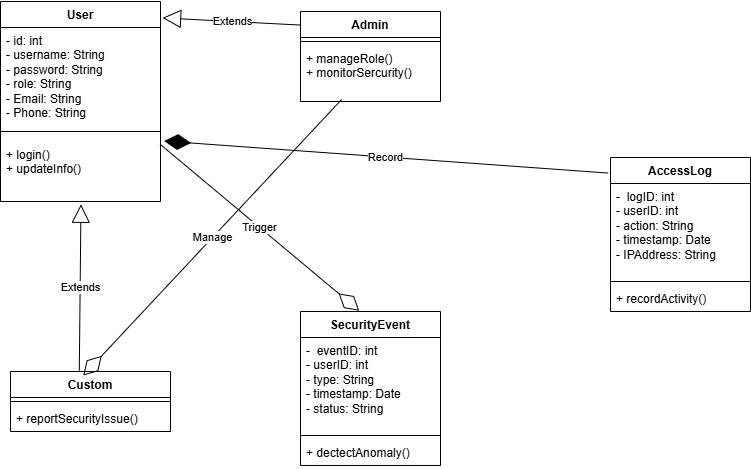

The diagram above was exported from draw.io. Its source (the exported page's mxGraphModel, read from the mxfile embedded in the PNG):
<mxGraphModel dx="1042" dy="565" grid="1" gridSize="10" guides="1" tooltips="1" connect="1" arrows="1" fold="1" page="1" pageScale="1" pageWidth="850" pageHeight="1100" math="0" shadow="0">
  <root>
    <mxCell id="0" />
    <mxCell id="1" parent="0" />
    <mxCell id="54QIibelSJHJQ3Ag0dIS-38" value="User" style="swimlane;fontStyle=1;align=center;verticalAlign=top;childLayout=stackLayout;horizontal=1;startSize=26;horizontalStack=0;resizeParent=1;resizeParentMax=0;resizeLast=0;collapsible=1;marginBottom=0;whiteSpace=wrap;html=1;" vertex="1" parent="1">
      <mxGeometry x="40" y="220" width="160" height="200" as="geometry" />
    </mxCell>
    <mxCell id="54QIibelSJHJQ3Ag0dIS-39" value="- id: int&lt;div&gt;- username: String&lt;/div&gt;&lt;div&gt;- password: String&lt;/div&gt;&lt;div&gt;- role: String&lt;/div&gt;&lt;div&gt;- Email: String&lt;/div&gt;&lt;div&gt;- Phone: String&lt;/div&gt;" style="text;strokeColor=none;fillColor=none;align=left;verticalAlign=top;spacingLeft=4;spacingRight=4;overflow=hidden;rotatable=0;points=[[0,0.5],[1,0.5]];portConstraint=eastwest;whiteSpace=wrap;html=1;" vertex="1" parent="54QIibelSJHJQ3Ag0dIS-38">
      <mxGeometry y="26" width="160" height="94" as="geometry" />
    </mxCell>
    <mxCell id="54QIibelSJHJQ3Ag0dIS-40" value="" style="line;strokeWidth=1;fillColor=none;align=left;verticalAlign=middle;spacingTop=-1;spacingLeft=3;spacingRight=3;rotatable=0;labelPosition=right;points=[];portConstraint=eastwest;strokeColor=inherit;" vertex="1" parent="54QIibelSJHJQ3Ag0dIS-38">
      <mxGeometry y="120" width="160" height="20" as="geometry" />
    </mxCell>
    <mxCell id="54QIibelSJHJQ3Ag0dIS-41" value="+ login()&lt;div&gt;+ updateInfo()&lt;/div&gt;" style="text;strokeColor=none;fillColor=none;align=left;verticalAlign=top;spacingLeft=4;spacingRight=4;overflow=hidden;rotatable=0;points=[[0,0.5],[1,0.5]];portConstraint=eastwest;whiteSpace=wrap;html=1;" vertex="1" parent="54QIibelSJHJQ3Ag0dIS-38">
      <mxGeometry y="140" width="160" height="60" as="geometry" />
    </mxCell>
    <mxCell id="54QIibelSJHJQ3Ag0dIS-42" value="Admin" style="swimlane;fontStyle=1;align=center;verticalAlign=top;childLayout=stackLayout;horizontal=1;startSize=26;horizontalStack=0;resizeParent=1;resizeParentMax=0;resizeLast=0;collapsible=1;marginBottom=0;whiteSpace=wrap;html=1;" vertex="1" parent="1">
      <mxGeometry x="340" y="230" width="140" height="90" as="geometry" />
    </mxCell>
    <mxCell id="54QIibelSJHJQ3Ag0dIS-44" value="" style="line;strokeWidth=1;fillColor=none;align=left;verticalAlign=middle;spacingTop=-1;spacingLeft=3;spacingRight=3;rotatable=0;labelPosition=right;points=[];portConstraint=eastwest;strokeColor=inherit;" vertex="1" parent="54QIibelSJHJQ3Ag0dIS-42">
      <mxGeometry y="26" width="140" height="8" as="geometry" />
    </mxCell>
    <mxCell id="54QIibelSJHJQ3Ag0dIS-45" value="+ manageRole()&lt;div&gt;+ monitorSercurity()&lt;/div&gt;" style="text;strokeColor=none;fillColor=none;align=left;verticalAlign=top;spacingLeft=4;spacingRight=4;overflow=hidden;rotatable=0;points=[[0,0.5],[1,0.5]];portConstraint=eastwest;whiteSpace=wrap;html=1;" vertex="1" parent="54QIibelSJHJQ3Ag0dIS-42">
      <mxGeometry y="34" width="140" height="56" as="geometry" />
    </mxCell>
    <mxCell id="54QIibelSJHJQ3Ag0dIS-47" value="Custom" style="swimlane;fontStyle=1;align=center;verticalAlign=top;childLayout=stackLayout;horizontal=1;startSize=26;horizontalStack=0;resizeParent=1;resizeParentMax=0;resizeLast=0;collapsible=1;marginBottom=0;whiteSpace=wrap;html=1;" vertex="1" parent="1">
      <mxGeometry x="50" y="590" width="160" height="60" as="geometry" />
    </mxCell>
    <mxCell id="54QIibelSJHJQ3Ag0dIS-49" value="" style="line;strokeWidth=1;fillColor=none;align=left;verticalAlign=middle;spacingTop=-1;spacingLeft=3;spacingRight=3;rotatable=0;labelPosition=right;points=[];portConstraint=eastwest;strokeColor=inherit;" vertex="1" parent="54QIibelSJHJQ3Ag0dIS-47">
      <mxGeometry y="26" width="160" height="8" as="geometry" />
    </mxCell>
    <mxCell id="54QIibelSJHJQ3Ag0dIS-50" value="+ reportSecurityIssue()" style="text;strokeColor=none;fillColor=none;align=left;verticalAlign=top;spacingLeft=4;spacingRight=4;overflow=hidden;rotatable=0;points=[[0,0.5],[1,0.5]];portConstraint=eastwest;whiteSpace=wrap;html=1;" vertex="1" parent="54QIibelSJHJQ3Ag0dIS-47">
      <mxGeometry y="34" width="160" height="26" as="geometry" />
    </mxCell>
    <mxCell id="54QIibelSJHJQ3Ag0dIS-51" value="SecurityEvent" style="swimlane;fontStyle=1;align=center;verticalAlign=top;childLayout=stackLayout;horizontal=1;startSize=26;horizontalStack=0;resizeParent=1;resizeParentMax=0;resizeLast=0;collapsible=1;marginBottom=0;whiteSpace=wrap;html=1;" vertex="1" parent="1">
      <mxGeometry x="340" y="530" width="140" height="154" as="geometry" />
    </mxCell>
    <mxCell id="54QIibelSJHJQ3Ag0dIS-52" value="-&amp;nbsp; eventID: int&lt;div&gt;- userID: int&lt;/div&gt;&lt;div&gt;- type: String&lt;/div&gt;&lt;div&gt;- timestamp: Date&lt;/div&gt;&lt;div&gt;- status: String&lt;/div&gt;" style="text;strokeColor=none;fillColor=none;align=left;verticalAlign=top;spacingLeft=4;spacingRight=4;overflow=hidden;rotatable=0;points=[[0,0.5],[1,0.5]];portConstraint=eastwest;whiteSpace=wrap;html=1;" vertex="1" parent="54QIibelSJHJQ3Ag0dIS-51">
      <mxGeometry y="26" width="140" height="94" as="geometry" />
    </mxCell>
    <mxCell id="54QIibelSJHJQ3Ag0dIS-53" value="" style="line;strokeWidth=1;fillColor=none;align=left;verticalAlign=middle;spacingTop=-1;spacingLeft=3;spacingRight=3;rotatable=0;labelPosition=right;points=[];portConstraint=eastwest;strokeColor=inherit;" vertex="1" parent="54QIibelSJHJQ3Ag0dIS-51">
      <mxGeometry y="120" width="140" height="8" as="geometry" />
    </mxCell>
    <mxCell id="54QIibelSJHJQ3Ag0dIS-54" value="+ dectectAnomaly()" style="text;strokeColor=none;fillColor=none;align=left;verticalAlign=top;spacingLeft=4;spacingRight=4;overflow=hidden;rotatable=0;points=[[0,0.5],[1,0.5]];portConstraint=eastwest;whiteSpace=wrap;html=1;" vertex="1" parent="54QIibelSJHJQ3Ag0dIS-51">
      <mxGeometry y="128" width="140" height="26" as="geometry" />
    </mxCell>
    <mxCell id="54QIibelSJHJQ3Ag0dIS-55" value="AccessLog" style="swimlane;fontStyle=1;align=center;verticalAlign=top;childLayout=stackLayout;horizontal=1;startSize=26;horizontalStack=0;resizeParent=1;resizeParentMax=0;resizeLast=0;collapsible=1;marginBottom=0;whiteSpace=wrap;html=1;" vertex="1" parent="1">
      <mxGeometry x="650" y="376" width="140" height="154" as="geometry" />
    </mxCell>
    <mxCell id="54QIibelSJHJQ3Ag0dIS-56" value="-&amp;nbsp; logID: int&lt;div&gt;- userID: int&lt;/div&gt;&lt;div&gt;- action: String&lt;/div&gt;&lt;div&gt;- timestamp: Date&lt;/div&gt;&lt;div&gt;- IPAddress: String&lt;/div&gt;" style="text;strokeColor=none;fillColor=none;align=left;verticalAlign=top;spacingLeft=4;spacingRight=4;overflow=hidden;rotatable=0;points=[[0,0.5],[1,0.5]];portConstraint=eastwest;whiteSpace=wrap;html=1;" vertex="1" parent="54QIibelSJHJQ3Ag0dIS-55">
      <mxGeometry y="26" width="140" height="94" as="geometry" />
    </mxCell>
    <mxCell id="54QIibelSJHJQ3Ag0dIS-57" value="" style="line;strokeWidth=1;fillColor=none;align=left;verticalAlign=middle;spacingTop=-1;spacingLeft=3;spacingRight=3;rotatable=0;labelPosition=right;points=[];portConstraint=eastwest;strokeColor=inherit;" vertex="1" parent="54QIibelSJHJQ3Ag0dIS-55">
      <mxGeometry y="120" width="140" height="8" as="geometry" />
    </mxCell>
    <mxCell id="54QIibelSJHJQ3Ag0dIS-58" value="+ recordActivity()" style="text;strokeColor=none;fillColor=none;align=left;verticalAlign=top;spacingLeft=4;spacingRight=4;overflow=hidden;rotatable=0;points=[[0,0.5],[1,0.5]];portConstraint=eastwest;whiteSpace=wrap;html=1;" vertex="1" parent="54QIibelSJHJQ3Ag0dIS-55">
      <mxGeometry y="128" width="140" height="26" as="geometry" />
    </mxCell>
    <mxCell id="54QIibelSJHJQ3Ag0dIS-59" value="Extends" style="endArrow=block;endSize=16;endFill=0;html=1;rounded=0;exitX=0.003;exitY=0.151;exitDx=0;exitDy=0;entryX=1.013;entryY=0.082;entryDx=0;entryDy=0;entryPerimeter=0;exitPerimeter=0;" edge="1" parent="1" source="54QIibelSJHJQ3Ag0dIS-42" target="54QIibelSJHJQ3Ag0dIS-38">
      <mxGeometry width="160" relative="1" as="geometry">
        <mxPoint x="350" y="450" as="sourcePoint" />
        <mxPoint x="240" y="300" as="targetPoint" />
      </mxGeometry>
    </mxCell>
    <mxCell id="54QIibelSJHJQ3Ag0dIS-60" value="Extends" style="endArrow=block;endSize=16;endFill=0;html=1;rounded=0;exitX=0.43;exitY=-0.013;exitDx=0;exitDy=0;entryX=0.503;entryY=1.047;entryDx=0;entryDy=0;entryPerimeter=0;exitPerimeter=0;" edge="1" parent="1" source="54QIibelSJHJQ3Ag0dIS-47" target="54QIibelSJHJQ3Ag0dIS-41">
      <mxGeometry width="160" relative="1" as="geometry">
        <mxPoint x="350" y="254" as="sourcePoint" />
        <mxPoint x="212" y="246" as="targetPoint" />
      </mxGeometry>
    </mxCell>
    <mxCell id="54QIibelSJHJQ3Ag0dIS-64" value="Manage" style="endArrow=diamondThin;endFill=0;endSize=24;html=1;rounded=0;exitX=0.294;exitY=0.964;exitDx=0;exitDy=0;exitPerimeter=0;entryX=0.455;entryY=0.067;entryDx=0;entryDy=0;entryPerimeter=0;" edge="1" parent="1" source="54QIibelSJHJQ3Ag0dIS-45" target="54QIibelSJHJQ3Ag0dIS-47">
      <mxGeometry width="160" relative="1" as="geometry">
        <mxPoint x="350" y="450" as="sourcePoint" />
        <mxPoint x="510" y="450" as="targetPoint" />
      </mxGeometry>
    </mxCell>
    <mxCell id="54QIibelSJHJQ3Ag0dIS-65" value="Record" style="endArrow=diamondThin;endFill=1;endSize=24;html=1;rounded=0;exitX=-0.017;exitY=0.101;exitDx=0;exitDy=0;exitPerimeter=0;entryX=1.023;entryY=-0.007;entryDx=0;entryDy=0;entryPerimeter=0;" edge="1" parent="1" source="54QIibelSJHJQ3Ag0dIS-55" target="54QIibelSJHJQ3Ag0dIS-41">
      <mxGeometry width="160" relative="1" as="geometry">
        <mxPoint x="345" y="400" as="sourcePoint" />
        <mxPoint x="505" y="400" as="targetPoint" />
      </mxGeometry>
    </mxCell>
    <mxCell id="54QIibelSJHJQ3Ag0dIS-66" value="Trigger" style="endArrow=diamondThin;endFill=0;endSize=24;html=1;rounded=0;entryX=0.42;entryY=-0.005;entryDx=0;entryDy=0;entryPerimeter=0;exitX=0.998;exitY=0.047;exitDx=0;exitDy=0;exitPerimeter=0;" edge="1" parent="1" source="54QIibelSJHJQ3Ag0dIS-41" target="54QIibelSJHJQ3Ag0dIS-51">
      <mxGeometry width="160" relative="1" as="geometry">
        <mxPoint x="581.5600000000001" y="601.6" as="sourcePoint" />
        <mxPoint x="379.9999999999999" y="440" as="targetPoint" />
      </mxGeometry>
    </mxCell>
  </root>
</mxGraphModel>